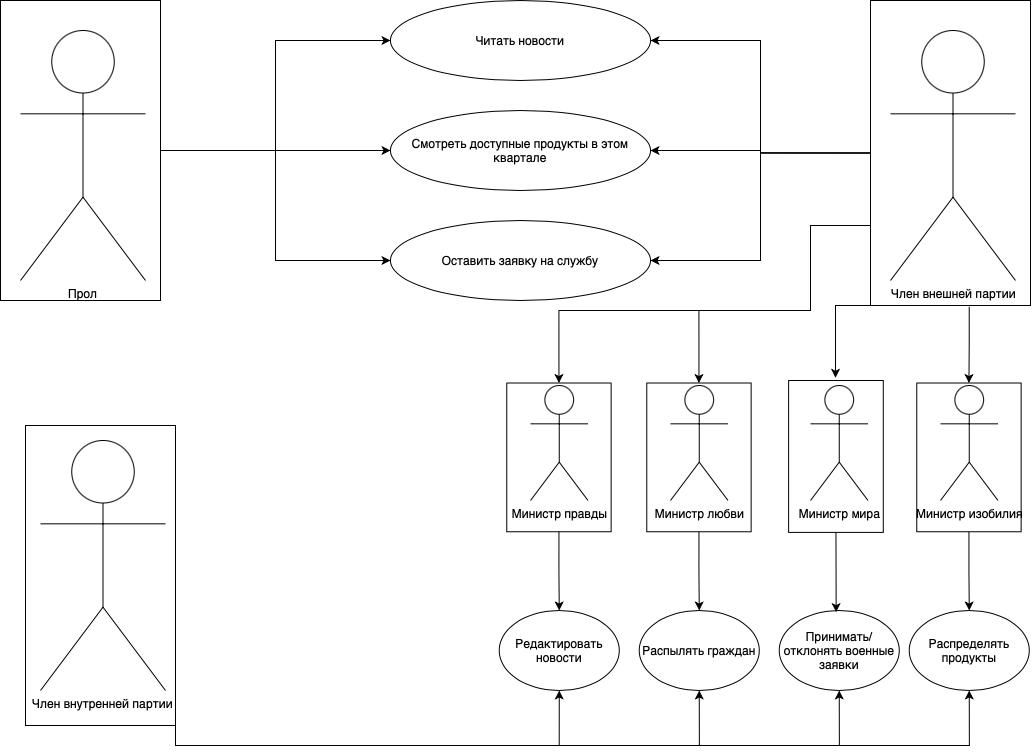

The diagram above was exported from draw.io. Its source (the exported page's mxGraphModel, read from the mxfile embedded in the PNG):
<mxGraphModel dx="1351" dy="921" grid="1" gridSize="10" guides="1" tooltips="1" connect="1" arrows="1" fold="1" page="1" pageScale="1" pageWidth="1100" pageHeight="850" background="none" math="0" shadow="0">
  <root>
    <mxCell id="0" />
    <mxCell id="1" parent="0" />
    <mxCell id="-Nb3YFd3HjPTtR8CFUtR-15" style="edgeStyle=orthogonalEdgeStyle;rounded=0;orthogonalLoop=1;jettySize=auto;html=1;entryX=0;entryY=0.5;entryDx=0;entryDy=0;" edge="1" parent="1" target="-Nb3YFd3HjPTtR8CFUtR-13">
      <mxGeometry relative="1" as="geometry">
        <mxPoint x="210" y="190" as="sourcePoint" />
      </mxGeometry>
    </mxCell>
    <mxCell id="-Nb3YFd3HjPTtR8CFUtR-16" style="edgeStyle=orthogonalEdgeStyle;rounded=0;orthogonalLoop=1;jettySize=auto;html=1;exitX=0.5;exitY=0;exitDx=0;exitDy=0;" edge="1" parent="1" source="-Nb3YFd3HjPTtR8CFUtR-26" target="-Nb3YFd3HjPTtR8CFUtR-14">
      <mxGeometry relative="1" as="geometry" />
    </mxCell>
    <mxCell id="-Nb3YFd3HjPTtR8CFUtR-17" style="edgeStyle=orthogonalEdgeStyle;rounded=0;orthogonalLoop=1;jettySize=auto;html=1;exitX=0.5;exitY=0;exitDx=0;exitDy=0;entryX=0;entryY=0.5;entryDx=0;entryDy=0;" edge="1" parent="1" source="-Nb3YFd3HjPTtR8CFUtR-26" target="-Nb3YFd3HjPTtR8CFUtR-12">
      <mxGeometry relative="1" as="geometry" />
    </mxCell>
    <mxCell id="-Nb3YFd3HjPTtR8CFUtR-2" value="Прол" style="shape=umlActor;verticalLabelPosition=bottom;verticalAlign=top;html=1;outlineConnect=0;" vertex="1" parent="1">
      <mxGeometry x="60" y="70" width="125" height="250" as="geometry" />
    </mxCell>
    <mxCell id="-Nb3YFd3HjPTtR8CFUtR-18" style="edgeStyle=orthogonalEdgeStyle;rounded=0;orthogonalLoop=1;jettySize=auto;html=1;exitX=0.5;exitY=1;exitDx=0;exitDy=0;entryX=1;entryY=0.5;entryDx=0;entryDy=0;" edge="1" parent="1" source="-Nb3YFd3HjPTtR8CFUtR-27" target="-Nb3YFd3HjPTtR8CFUtR-12">
      <mxGeometry relative="1" as="geometry" />
    </mxCell>
    <mxCell id="-Nb3YFd3HjPTtR8CFUtR-19" style="edgeStyle=orthogonalEdgeStyle;rounded=0;orthogonalLoop=1;jettySize=auto;html=1;exitX=0.5;exitY=1;exitDx=0;exitDy=0;entryX=1;entryY=0.5;entryDx=0;entryDy=0;" edge="1" parent="1" source="-Nb3YFd3HjPTtR8CFUtR-27" target="-Nb3YFd3HjPTtR8CFUtR-13">
      <mxGeometry relative="1" as="geometry" />
    </mxCell>
    <mxCell id="-Nb3YFd3HjPTtR8CFUtR-20" style="edgeStyle=orthogonalEdgeStyle;rounded=0;orthogonalLoop=1;jettySize=auto;html=1;exitX=0.5;exitY=1;exitDx=0;exitDy=0;entryX=1;entryY=0.5;entryDx=0;entryDy=0;" edge="1" parent="1" source="-Nb3YFd3HjPTtR8CFUtR-27" target="-Nb3YFd3HjPTtR8CFUtR-14">
      <mxGeometry relative="1" as="geometry" />
    </mxCell>
    <mxCell id="-Nb3YFd3HjPTtR8CFUtR-21" style="edgeStyle=orthogonalEdgeStyle;rounded=0;orthogonalLoop=1;jettySize=auto;html=1;exitX=0.75;exitY=1;exitDx=0;exitDy=0;entryX=1;entryY=0.5;entryDx=0;entryDy=0;" edge="1" parent="1" source="-Nb3YFd3HjPTtR8CFUtR-27" target="-Nb3YFd3HjPTtR8CFUtR-31">
      <mxGeometry relative="1" as="geometry">
        <mxPoint x="599" y="410" as="targetPoint" />
        <Array as="points">
          <mxPoint x="910" y="265" />
          <mxPoint x="850" y="265" />
          <mxPoint x="850" y="350" />
          <mxPoint x="599" y="350" />
        </Array>
      </mxGeometry>
    </mxCell>
    <mxCell id="-Nb3YFd3HjPTtR8CFUtR-4" value="Член внешней партии" style="shape=umlActor;verticalLabelPosition=bottom;verticalAlign=top;html=1;outlineConnect=0;" vertex="1" parent="1">
      <mxGeometry x="930" y="70" width="125" height="250" as="geometry" />
    </mxCell>
    <mxCell id="-Nb3YFd3HjPTtR8CFUtR-5" value="Член внутренней партии" style="shape=umlActor;verticalLabelPosition=bottom;verticalAlign=top;html=1;outlineConnect=0;" vertex="1" parent="1">
      <mxGeometry x="80" y="480" width="125" height="250" as="geometry" />
    </mxCell>
    <mxCell id="-Nb3YFd3HjPTtR8CFUtR-6" value="Министр правды" style="shape=umlActor;verticalLabelPosition=bottom;verticalAlign=top;html=1;outlineConnect=0;" vertex="1" parent="1">
      <mxGeometry x="570" y="425" width="57.5" height="115" as="geometry" />
    </mxCell>
    <mxCell id="-Nb3YFd3HjPTtR8CFUtR-22" style="edgeStyle=orthogonalEdgeStyle;rounded=0;orthogonalLoop=1;jettySize=auto;html=1;entryX=1;entryY=0.5;entryDx=0;entryDy=0;" edge="1" parent="1" target="-Nb3YFd3HjPTtR8CFUtR-33">
      <mxGeometry relative="1" as="geometry">
        <mxPoint x="739" y="380" as="targetPoint" />
        <mxPoint x="799" y="350" as="sourcePoint" />
      </mxGeometry>
    </mxCell>
    <mxCell id="-Nb3YFd3HjPTtR8CFUtR-7" value="Министр любви" style="shape=umlActor;verticalLabelPosition=bottom;verticalAlign=top;html=1;outlineConnect=0;" vertex="1" parent="1">
      <mxGeometry x="710" y="425" width="57.5" height="115" as="geometry" />
    </mxCell>
    <mxCell id="-Nb3YFd3HjPTtR8CFUtR-8" value="Министр мира" style="shape=umlActor;verticalLabelPosition=bottom;verticalAlign=top;html=1;outlineConnect=0;" vertex="1" parent="1">
      <mxGeometry x="850" y="425" width="57.5" height="115" as="geometry" />
    </mxCell>
    <mxCell id="-Nb3YFd3HjPTtR8CFUtR-9" value="Министр изобилия" style="shape=umlActor;verticalLabelPosition=bottom;verticalAlign=top;html=1;outlineConnect=0;" vertex="1" parent="1">
      <mxGeometry x="980" y="425" width="57.5" height="115" as="geometry" />
    </mxCell>
    <mxCell id="-Nb3YFd3HjPTtR8CFUtR-12" value="Читать новости" style="ellipse;whiteSpace=wrap;html=1;" vertex="1" parent="1">
      <mxGeometry x="430" y="40" width="260" height="80" as="geometry" />
    </mxCell>
    <mxCell id="-Nb3YFd3HjPTtR8CFUtR-13" value="Смотреть доступные продукты в этом квартале" style="ellipse;whiteSpace=wrap;html=1;" vertex="1" parent="1">
      <mxGeometry x="430" y="150" width="260" height="80" as="geometry" />
    </mxCell>
    <mxCell id="-Nb3YFd3HjPTtR8CFUtR-14" value="Оставить заявку на службу" style="ellipse;whiteSpace=wrap;html=1;" vertex="1" parent="1">
      <mxGeometry x="430" y="260" width="260" height="80" as="geometry" />
    </mxCell>
    <mxCell id="-Nb3YFd3HjPTtR8CFUtR-24" style="edgeStyle=orthogonalEdgeStyle;rounded=0;orthogonalLoop=1;jettySize=auto;html=1;exitX=1;exitY=1;exitDx=0;exitDy=0;entryX=1.018;entryY=0.499;entryDx=0;entryDy=0;entryPerimeter=0;" edge="1" parent="1" source="-Nb3YFd3HjPTtR8CFUtR-27" target="-Nb3YFd3HjPTtR8CFUtR-34">
      <mxGeometry relative="1" as="geometry">
        <mxPoint x="879" y="380" as="targetPoint" />
        <mxPoint x="900" y="370" as="sourcePoint" />
        <Array as="points">
          <mxPoint x="875" y="345" />
          <mxPoint x="875" y="417" />
        </Array>
      </mxGeometry>
    </mxCell>
    <mxCell id="-Nb3YFd3HjPTtR8CFUtR-25" style="edgeStyle=orthogonalEdgeStyle;rounded=0;orthogonalLoop=1;jettySize=auto;html=1;exitX=1.004;exitY=0.383;exitDx=0;exitDy=0;exitPerimeter=0;entryX=1;entryY=0.5;entryDx=0;entryDy=0;" edge="1" parent="1" source="-Nb3YFd3HjPTtR8CFUtR-27" target="-Nb3YFd3HjPTtR8CFUtR-35">
      <mxGeometry relative="1" as="geometry">
        <mxPoint x="1020" y="370" as="targetPoint" />
        <mxPoint x="1008.8" y="370" as="sourcePoint" />
        <Array as="points" />
      </mxGeometry>
    </mxCell>
    <mxCell id="-Nb3YFd3HjPTtR8CFUtR-26" value="" style="rounded=0;whiteSpace=wrap;html=1;rotation=90;fillColor=none;" vertex="1" parent="1">
      <mxGeometry x="-30" y="110" width="300" height="160" as="geometry" />
    </mxCell>
    <mxCell id="-Nb3YFd3HjPTtR8CFUtR-27" value="" style="rounded=0;whiteSpace=wrap;html=1;rotation=90;fillColor=none;strokeColor=default;" vertex="1" parent="1">
      <mxGeometry x="837.5" y="112.5" width="305" height="160" as="geometry" />
    </mxCell>
    <mxCell id="-Nb3YFd3HjPTtR8CFUtR-41" style="edgeStyle=orthogonalEdgeStyle;rounded=0;orthogonalLoop=1;jettySize=auto;html=1;exitX=0;exitY=0.5;exitDx=0;exitDy=0;entryX=0.5;entryY=0;entryDx=0;entryDy=0;" edge="1" parent="1" source="-Nb3YFd3HjPTtR8CFUtR-31" target="-Nb3YFd3HjPTtR8CFUtR-37">
      <mxGeometry relative="1" as="geometry" />
    </mxCell>
    <mxCell id="-Nb3YFd3HjPTtR8CFUtR-31" value="" style="rounded=0;whiteSpace=wrap;html=1;strokeColor=default;fillColor=none;rotation=-90;" vertex="1" parent="1">
      <mxGeometry x="524.07" y="444.7" width="148.75" height="104.37" as="geometry" />
    </mxCell>
    <mxCell id="-Nb3YFd3HjPTtR8CFUtR-42" style="edgeStyle=orthogonalEdgeStyle;rounded=0;orthogonalLoop=1;jettySize=auto;html=1;exitX=0;exitY=0.5;exitDx=0;exitDy=0;entryX=0.5;entryY=0;entryDx=0;entryDy=0;" edge="1" parent="1" source="-Nb3YFd3HjPTtR8CFUtR-33" target="-Nb3YFd3HjPTtR8CFUtR-38">
      <mxGeometry relative="1" as="geometry" />
    </mxCell>
    <mxCell id="-Nb3YFd3HjPTtR8CFUtR-33" value="" style="rounded=0;whiteSpace=wrap;html=1;strokeColor=default;fillColor=none;rotation=-90;" vertex="1" parent="1">
      <mxGeometry x="664.07" y="444.7" width="148.75" height="104.37" as="geometry" />
    </mxCell>
    <mxCell id="-Nb3YFd3HjPTtR8CFUtR-43" style="edgeStyle=orthogonalEdgeStyle;rounded=0;orthogonalLoop=1;jettySize=auto;html=1;exitX=0;exitY=0.5;exitDx=0;exitDy=0;entryX=0.474;entryY=0.02;entryDx=0;entryDy=0;entryPerimeter=0;" edge="1" parent="1" source="-Nb3YFd3HjPTtR8CFUtR-34" target="-Nb3YFd3HjPTtR8CFUtR-39">
      <mxGeometry relative="1" as="geometry" />
    </mxCell>
    <mxCell id="-Nb3YFd3HjPTtR8CFUtR-34" value="" style="rounded=0;whiteSpace=wrap;html=1;strokeColor=default;fillColor=none;rotation=-90;" vertex="1" parent="1">
      <mxGeometry x="799.5" y="448.61" width="151.91" height="94.68" as="geometry" />
    </mxCell>
    <mxCell id="-Nb3YFd3HjPTtR8CFUtR-44" style="edgeStyle=orthogonalEdgeStyle;rounded=0;orthogonalLoop=1;jettySize=auto;html=1;exitX=0;exitY=0.5;exitDx=0;exitDy=0;entryX=0.5;entryY=0;entryDx=0;entryDy=0;" edge="1" parent="1" source="-Nb3YFd3HjPTtR8CFUtR-35" target="-Nb3YFd3HjPTtR8CFUtR-40">
      <mxGeometry relative="1" as="geometry" />
    </mxCell>
    <mxCell id="-Nb3YFd3HjPTtR8CFUtR-35" value="" style="rounded=0;whiteSpace=wrap;html=1;strokeColor=default;fillColor=none;rotation=-90;" vertex="1" parent="1">
      <mxGeometry x="934.07" y="444.7" width="148.75" height="104.37" as="geometry" />
    </mxCell>
    <mxCell id="-Nb3YFd3HjPTtR8CFUtR-37" value="Редактировать новости" style="ellipse;whiteSpace=wrap;html=1;strokeColor=default;fillColor=none;" vertex="1" parent="1">
      <mxGeometry x="538.75" y="650" width="120" height="80" as="geometry" />
    </mxCell>
    <mxCell id="-Nb3YFd3HjPTtR8CFUtR-38" value="Распылять граждан" style="ellipse;whiteSpace=wrap;html=1;strokeColor=default;fillColor=none;" vertex="1" parent="1">
      <mxGeometry x="678.75" y="650" width="120" height="80" as="geometry" />
    </mxCell>
    <mxCell id="-Nb3YFd3HjPTtR8CFUtR-39" value="Принимать/отклонять военные заявки" style="ellipse;whiteSpace=wrap;html=1;strokeColor=default;fillColor=none;" vertex="1" parent="1">
      <mxGeometry x="818.75" y="650" width="120" height="80" as="geometry" />
    </mxCell>
    <mxCell id="-Nb3YFd3HjPTtR8CFUtR-40" value="&lt;span&gt;Распределять продукты&lt;/span&gt;" style="ellipse;whiteSpace=wrap;html=1;strokeColor=default;fillColor=none;" vertex="1" parent="1">
      <mxGeometry x="948.75" y="650" width="120" height="80" as="geometry" />
    </mxCell>
    <mxCell id="-Nb3YFd3HjPTtR8CFUtR-49" style="edgeStyle=orthogonalEdgeStyle;rounded=0;orthogonalLoop=1;jettySize=auto;html=1;exitX=0;exitY=1;exitDx=0;exitDy=0;entryX=0.5;entryY=1;entryDx=0;entryDy=0;" edge="1" parent="1" source="-Nb3YFd3HjPTtR8CFUtR-47" target="-Nb3YFd3HjPTtR8CFUtR-40">
      <mxGeometry relative="1" as="geometry" />
    </mxCell>
    <mxCell id="-Nb3YFd3HjPTtR8CFUtR-50" style="edgeStyle=orthogonalEdgeStyle;rounded=0;orthogonalLoop=1;jettySize=auto;html=1;exitX=0;exitY=1;exitDx=0;exitDy=0;entryX=0.5;entryY=1;entryDx=0;entryDy=0;" edge="1" parent="1" source="-Nb3YFd3HjPTtR8CFUtR-47" target="-Nb3YFd3HjPTtR8CFUtR-39">
      <mxGeometry relative="1" as="geometry" />
    </mxCell>
    <mxCell id="-Nb3YFd3HjPTtR8CFUtR-51" style="edgeStyle=orthogonalEdgeStyle;rounded=0;orthogonalLoop=1;jettySize=auto;html=1;exitX=0;exitY=1;exitDx=0;exitDy=0;entryX=0.5;entryY=1;entryDx=0;entryDy=0;" edge="1" parent="1" source="-Nb3YFd3HjPTtR8CFUtR-47" target="-Nb3YFd3HjPTtR8CFUtR-38">
      <mxGeometry relative="1" as="geometry" />
    </mxCell>
    <mxCell id="-Nb3YFd3HjPTtR8CFUtR-52" style="edgeStyle=orthogonalEdgeStyle;rounded=0;orthogonalLoop=1;jettySize=auto;html=1;exitX=0;exitY=1;exitDx=0;exitDy=0;entryX=0.5;entryY=1;entryDx=0;entryDy=0;" edge="1" parent="1" source="-Nb3YFd3HjPTtR8CFUtR-47" target="-Nb3YFd3HjPTtR8CFUtR-37">
      <mxGeometry relative="1" as="geometry" />
    </mxCell>
    <mxCell id="-Nb3YFd3HjPTtR8CFUtR-47" value="" style="rounded=0;whiteSpace=wrap;html=1;strokeColor=default;fillColor=none;rotation=-90;" vertex="1" parent="1">
      <mxGeometry x="-10" y="540" width="300" height="150" as="geometry" />
    </mxCell>
  </root>
</mxGraphModel>